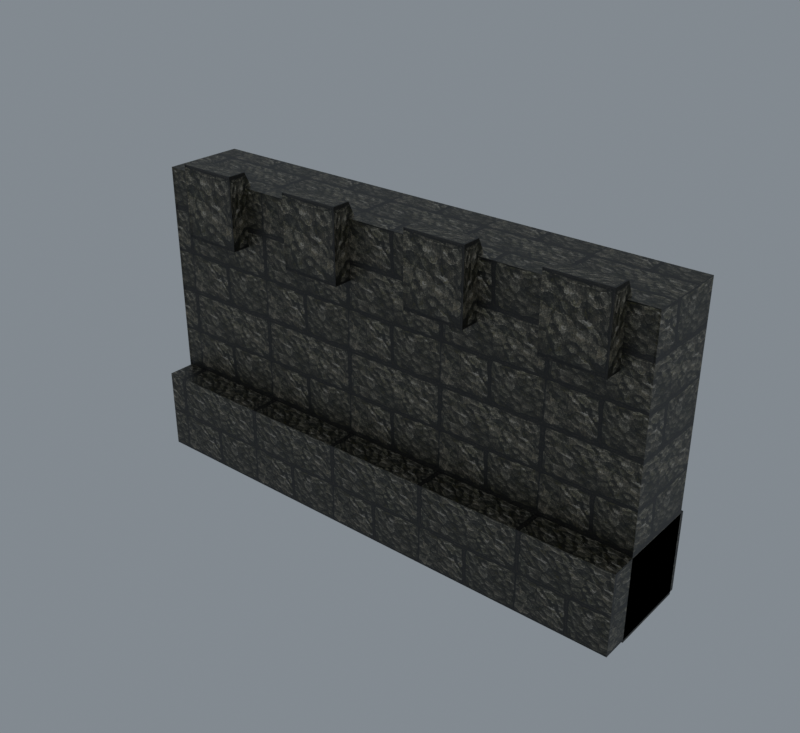 # Source: import.blend  (saved by Blender 5.2.45; exported with 4.5.12 LTS)
import bpy
from mathutils import Matrix  # noqa: F401  (used for matrix-valued properties, if any)

bpy.ops.wm.read_factory_settings(use_empty=True)
scene = bpy.context.scene
scene.name = 'Beer01'

# ---- collections
col_collection = bpy.data.collections.new('Collection'); scene.collection.children.link(col_collection)

# ---- images (referenced by path relative to the original .blend; pixels are not part of the script)
import os
ASSET_DIR = os.environ.get("B2B_ASSET_DIR", "")  # directory of the original .blend (textures are referenced by path, not embedded)
HERE = os.path.dirname(os.path.abspath(__file__))  # packed textures are extracted next to this script under _unpacked/

def load_image(name, relpath, width, height, colorspace="sRGB"):
    """Load a texture the original file referenced (path relative to the .blend, or extracted next to this script)."""
    p = next((c for c in (os.path.join(HERE, relpath), os.path.join(ASSET_DIR, relpath)) if relpath and os.path.exists(c)), "")
    if p:
        img = bpy.data.images.load(p, check_existing=True)
        img.name = name
    else:  # same state as the original file: an image datablock whose file is absent (Cycles renders it pink)
        img = bpy.data.images.new(name, width, height)
        img.source = "FILE"
        img.filepath = "//" + (relpath or name)
    img.colorspace_settings.name = colorspace
    return img
img_tile_01_jpg = load_image('tile_01.jpg', '_unpacked/tile_01.fd2d186b.jpg', 512, 512, 'sRGB')
img_tile_03_jpg = load_image('tile_03.jpg', '_unpacked/tile_03.926f4900.jpg', 512, 512, 'sRGB')

# ---- materials (node trees are filled in below, after node groups)
mat_tile_01_jpg = bpy.data.materials.new('tile_01.jpg')
mat_tile_01_jpg.diffuse_color = (0.4081, 0.9523, 0.8148, 1.0)
mat_tile_03_jpg = bpy.data.materials.new('tile_03.jpg')
mat_tile_03_jpg.diffuse_color = (0.9091, 0.6741, 0.925, 1.0)

# ---- material node trees
mat_tile_01_jpg.use_nodes = True; mat_tile_01_jpg.node_tree.nodes.clear()
_N = mat_tile_01_jpg.node_tree.nodes; _L = mat_tile_01_jpg.node_tree.links
n0 = _N.new('ShaderNodeBsdfPrincipled'); n0.name = 'Principled BSDF'; n0.location = (-200, 100)
n0.inputs[10].default_value = 0.005
n1 = _N.new('ShaderNodeOutputMaterial'); n1.name = 'Material Output'; n1.location = (200, 100)
n2 = _N.new('ShaderNodeTexImage'); n2.name = 'Image Texture'; n2.location = (-600, 100)
n2.image = img_tile_01_jpg
_L.new(n0.outputs[0], n1.inputs[0])
_L.new(n2.outputs[0], n0.inputs[0])
n1.is_active_output = True
mat_tile_03_jpg.use_nodes = True; mat_tile_03_jpg.node_tree.nodes.clear()
_N = mat_tile_03_jpg.node_tree.nodes; _L = mat_tile_03_jpg.node_tree.links
n0 = _N.new('ShaderNodeBsdfPrincipled'); n0.name = 'Principled BSDF'; n0.location = (-200, 100)
n0.inputs[10].default_value = 0.005
n1 = _N.new('ShaderNodeOutputMaterial'); n1.name = 'Material Output'; n1.location = (200, 100)
n2 = _N.new('ShaderNodeTexImage'); n2.name = 'Image Texture'; n2.location = (-600, 100)
n2.image = img_tile_03_jpg
_L.new(n0.outputs[0], n1.inputs[0])
_L.new(n2.outputs[0], n0.inputs[0])
n1.is_active_output = True

# ---- world
world_world = bpy.data.worlds.new('World'); scene.world = world_world
world_world.use_nodes = True; world_world.node_tree.nodes.clear()
_N = world_world.node_tree.nodes; _L = world_world.node_tree.links
n0 = _N.new('ShaderNodeOutputWorld'); n0.name = 'World Output'; n0.location = (200, 100)
n1 = _N.new('ShaderNodeBackground'); n1.name = 'Background'; n1.location = (-200, 100)
n1.inputs[0].default_value = (0.32, 0.36, 0.4, 1.0)
n1.inputs[1].default_value = 0.7
_L.new(n1.outputs[0], n0.inputs[0])
n0.is_active_output = True
world_world.color = (0.05088, 0.05088, 0.05088)
world_world.sun_shadow_jitter_overblur = 0.0

# ---- meshes
me_stonewall05 = bpy.data.meshes.new('StoneWall05')
me_stonewall05.from_pydata([(-199.3, -23.12, 225.5), (198.8, -23.11, 225.5), (198.8, 38.74, 225.5), (-199.3, 38.73, 225.5), (-199.3, -23.12, -1.614), (198.8, -23.11, -1.614), (197.1, -22.46, -0.6231), (-197.6, -22.47, -0.6231), (197.1, -22.46, 224.5), (-197.6, -22.47, 224.5), (198.8, 38.74, -1.614), (-199.3, 40.29, -1.486), (-167.8, -36.53, 236.5), (-121.8, -36.53, 236.5), (-121.8, -22.34, 236.5), (-167.8, -22.34, 236.5), (-167.8, -36.53, 181.8), (-121.8, -36.53, 181.8), (-123.1, -35.88, 183.3), (-166.5, -35.88, 183.3), (-123.1, -35.88, 235.0), (-166.5, -35.88, 235.0), (-121.8, 3.229, 181.8), (-167.8, 3.229, 181.8), (-71.05, -36.53, 236.5), (-24.99, -36.53, 236.5), (-24.99, -22.34, 236.5), (-71.05, -22.34, 236.5), (-71.05, -36.53, 181.8), (-24.99, -36.53, 181.8), (-26.27, -35.88, 183.3), (-69.76, -35.88, 183.3), (-26.27, -35.88, 235.0), (-69.76, -35.88, 235.0), (-24.99, 3.229, 181.8), (-71.05, 3.229, 181.8), (32.26, -36.53, 236.5), (78.33, -36.53, 236.5), (78.33, -22.34, 236.5), (32.26, -22.34, 236.5), (32.26, -36.53, 181.8), (78.33, -36.53, 181.8), (77.04, -35.88, 183.3), (33.55, -35.88, 183.3), (77.04, -35.88, 235.0), (33.55, -35.88, 235.0), (78.33, 3.229, 181.8), (32.26, 3.229, 181.8), (131.8, -36.53, 236.5), (177.8, -36.53, 236.5), (177.8, -22.34, 236.5), (131.8, -22.34, 236.5), (131.8, -36.53, 181.8), (177.8, -36.53, 181.8), (176.5, -35.88, 183.3), (133.0, -35.88, 183.3), (176.5, -35.88, 235.0), (133.0, -35.88, 235.0), (177.8, 3.229, 181.8), (131.8, 3.229, 181.8), (-199.3, -43.04, 62.89), (198.8, -43.04, 62.89), (198.8, 41.85, 62.89), (-199.3, 40.29, 62.76), (-199.3, -43.04, 0.2614), (198.8, -43.04, 0.2614), (198.8, 41.85, 0.2614), (-199.3, 41.85, 0.2614)], [], [(0, 1, 2), (2, 3, 0), (4, 5, 6), (6, 7, 4), (5, 1, 8), (8, 6, 5), (1, 0, 9), (9, 8, 1), (0, 4, 7), (7, 9, 0), (7, 6, 8), (8, 9, 7), (5, 10, 2), (2, 1, 5), (10, 11, 3), (3, 2, 10), (12, 13, 14), (14, 15, 12), (16, 17, 18), (18, 19, 16), (17, 13, 20), (20, 18, 17), (13, 12, 21), (21, 20, 13), (12, 16, 19), (19, 21, 12), (19, 18, 20), (20, 21, 19), (17, 22, 14), (14, 13, 17), (22, 23, 15), (15, 14, 22), (23, 16, 12), (12, 15, 23), (24, 25, 26), (26, 27, 24), (28, 29, 30), (30, 31, 28), (29, 25, 32), (32, 30, 29), (25, 24, 33), (33, 32, 25), (24, 28, 31), (31, 33, 24), (31, 30, 32), (32, 33, 31), (29, 34, 26), (26, 25, 29), (34, 35, 27), (27, 26, 34), (35, 28, 24), (24, 27, 35), (36, 37, 38), (38, 39, 36), (40, 41, 42), (42, 43, 40), (41, 37, 44), (44, 42, 41), (37, 36, 45), (45, 44, 37), (36, 40, 43), (43, 45, 36), (43, 42, 44), (44, 45, 43), (41, 46, 38), (38, 37, 41), (46, 47, 39), (39, 38, 46), (47, 40, 36), (36, 39, 47), (48, 49, 50), (50, 51, 48), (52, 53, 54), (54, 55, 52), (53, 49, 56), (56, 54, 53), (49, 48, 57), (57, 56, 49), (48, 52, 55), (55, 57, 48), (55, 54, 56), (56, 57, 55), (53, 58, 50), (50, 49, 53), (58, 59, 51), (51, 50, 58), (59, 52, 48), (48, 51, 59), (11, 4, 0), (0, 3, 11), (60, 61, 62), (62, 63, 60), (64, 65, 61), (61, 60, 64), (65, 66, 62), (62, 61, 65), (66, 67, 63), (63, 62, 66), (67, 64, 60), (60, 63, 67)])
me_stonewall05.polygons.foreach_set('use_smooth', [True] * 100)
me_stonewall05.polygons.foreach_set('material_index', [0, 0, 0, 0, 0, 0, 0, 0, 0, 0, 0, 0, 0, 0, 0, 0, 0, 0, 0, 0, 0, 0, 0, 0, 0, 0, 0, 0, 0, 0, 0, 0, 0, 0, 0, 0, 0, 0, 0, 0, 0, 0, 0, 0, 0, 0, 0, 0, 0, 0, 0, 0, 0, 0, 0, 0, 0, 0, 0, 0, 0, 0, 0, 0, 0, 0, 0, 0, 0, 0, 0, 0, 0, 0, 0, 0, 0, 0, 0, 0, 0, 0, 0, 0, 0, 0, 0, 0, 0, 0, 1, 1, 1, 1, 1, 1, 1, 1, 1, 1])
_k = set([(0, 1), (0, 3), (0, 4), (0, 9), (1, 2), (1, 5), (1, 8), (2, 3), (2, 10), (3, 11), (4, 7), (5, 6), (6, 7), (6, 8), (7, 9), (8, 9), (12, 13), (12, 15), (12, 16), (12, 21), (13, 14), (13, 17), (13, 20), (14, 15), (14, 22), (15, 23), (16, 19), (17, 18), (18, 19), (18, 20), (19, 21), (20, 21), (24, 25), (24, 27), (24, 28), (24, 33), (25, 26), (25, 29), (25, 32), (26, 27), (26, 34), (27, 35), (28, 31), (29, 30), (30, 31), (30, 32), (31, 33), (32, 33), (36, 37), (36, 39), (36, 40), (36, 45), (37, 38), (37, 41), (37, 44), (38, 39), (38, 46), (39, 47), (40, 43), (41, 42), (42, 43), (42, 44), (43, 45), (44, 45), (48, 49), (48, 51), (48, 52), (48, 57), (49, 50), (49, 53), (49, 56), (50, 51), (50, 58), (51, 59), (52, 55), (53, 54), (54, 55), (54, 56), (55, 57), (56, 57), (60, 61), (60, 63), (60, 64), (61, 62), (61, 65), (62, 63), (62, 66), (63, 67)])
me_stonewall05.attributes.new('sharp_edge', 'BOOLEAN', 'EDGE').data.foreach_set('value', [ (min(e.vertices), max(e.vertices)) in _k for e in me_stonewall05.edges])
_uv = me_stonewall05.uv_layers.new(name='Float2')
_uv.uv.foreach_set('vector', [-2.219, 0.1719, 2.89, 0.1719, 2.89, 1.341, 2.89, 1.341, -2.219, 1.341, -2.219, 0.1719, -1.189, -1.029, 3.871, -1.029, 3.849, -1.014, 3.849, -1.014, -1.166, -1.014, -1.189, -1.029, 3.871, -1.029, 3.871, 2.473, 3.849, 2.458, 3.849, 2.458, 3.849, -1.014, 3.871, -1.029, 3.871, 2.473, -1.189, 2.473, -1.166, 2.458, -1.166, 2.458, 3.849, 2.458, 3.871, 2.473, -1.189, 2.473, -1.189, -1.029, -1.166, -1.014, -1.166, -1.014, -1.166, 2.458, -1.189, 2.473, -1.166, -1.014, 3.849, -1.014, 3.849, 2.458, 3.849, 2.458, -1.166, 2.458, -1.166, -1.014, 0.2402, -1.031, 0.9536, -1.031, 0.9536, 2.479, 0.9536, 2.479, 0.2402, 2.479, 0.2402, -1.031, 3.871, -1.029, -1.189, -1.029, -1.189, 2.473, -1.189, 2.473, 3.871, 2.473, 3.871, -1.029, 0.2196, 0.9995, 1.0, 0.9995, 1.0, 0.5102, 1.0, 0.5102, 0.2196, 0.5102, 0.2196, 0.9995, 0.5491, 0.4812, 0.9981, 0.4812, 0.9855, 0.4957, 0.9855, 0.4957, 0.5617, 0.4957, 0.5491, 0.4812, 0.9981, 0.4812, 0.9981, 0.9995, 0.9855, 0.985, 0.9855, 0.985, 0.9855, 0.4957, 0.9981, 0.4812, 0.9981, 0.9995, 0.5491, 0.9995, 0.5617, 0.985, 0.5617, 0.985, 0.9855, 0.985, 0.9981, 0.9995, 0.5491, 0.9995, 0.5491, 0.4812, 0.5617, 0.4957, 0.5617, 0.4957, 0.5617, 0.985, 0.5491, 0.9995, 0.5617, 0.4957, 0.9855, 0.4957, 0.9855, 0.985, 0.9855, 0.985, 0.5617, 0.985, 0.5617, 0.4957, 0.9822, 0.4836, 0.4095, 0.4836, 0.6257, 0.9995, 0.6257, 0.9995, 0.9822, 0.9995, 0.9822, 0.4836, -0.2032, 2.139, -0.7886, 2.139, -0.7886, 2.984, -0.7886, 2.984, -0.2032, 2.984, -0.2032, 2.139, 0.4095, 0.4836, 0.9822, 0.4836, 0.9822, 0.9995, 0.9822, 0.9995, 0.6257, 0.9995, 0.4095, 0.4836, 0.219, 0.9995, 0.9995, 0.9995, 0.9995, 0.5102, 0.9995, 0.5102, 0.219, 0.5102, 0.219, 0.9995, 0.5486, 0.4812, 0.9975, 0.4812, 0.985, 0.4957, 0.985, 0.4957, 0.5611, 0.4957, 0.5486, 0.4812, 0.9975, 0.4812, 0.9975, 0.9995, 0.985, 0.985, 0.985, 0.985, 0.985, 0.4957, 0.9975, 0.4812, 0.9975, 0.9995, 0.5486, 0.9995, 0.5611, 0.985, 0.5611, 0.985, 0.985, 0.985, 0.9975, 0.9995, 0.5486, 0.9995, 0.5486, 0.4812, 0.5611, 0.4957, 0.5611, 0.4957, 0.5611, 0.985, 0.5486, 0.9995, 0.5611, 0.4957, 0.985, 0.4957, 0.985, 0.985, 0.985, 0.985, 0.5611, 0.985, 0.5611, 0.4957, 0.9822, 0.4836, 0.4095, 0.4836, 0.6257, 0.9995, 0.6257, 0.9995, 0.9822, 0.9995, 0.9822, 0.4836, 0.4219, 0.0005, 0.0005, 0.0005, 0.0005, 0.4415, 0.0005, 0.4415, 0.4219, 0.4415, 0.4219, 0.0005, 0.4095, 0.4836, 0.9822, 0.4836, 0.9822, 0.9995, 0.9822, 0.9995, 0.6257, 0.9995, 0.4095, 0.4836, 0.2196, 0.9995, 1.0, 0.9995, 1.0, 0.5102, 1.0, 0.5102, 0.2196, 0.5102, 0.2196, 0.9995, 0.5492, 0.4812, 0.9981, 0.4812, 0.9856, 0.4957, 0.9856, 0.4957, 0.5617, 0.4957, 0.5492, 0.4812, 0.9981, 0.4812, 0.9981, 0.9995, 0.9856, 0.985, 0.9856, 0.985, 0.9856, 0.4957, 0.9981, 0.4812, 0.9981, 0.9995, 0.5492, 0.9995, 0.5617, 0.985, 0.5617, 0.985, 0.9856, 0.985, 0.9981, 0.9995, 0.5492, 0.9995, 0.5492, 0.4812, 0.5617, 0.4957, 0.5617, 0.4957, 0.5617, 0.985, 0.5492, 0.9995, 0.5617, 0.4957, 0.9856, 0.4957, 0.9856, 0.985, 0.9856, 0.985, 0.5617, 0.985, 0.5617, 0.4957, 0.9822, 0.4836, 0.4095, 0.4836, 0.6257, 0.9995, 0.6257, 0.9995, 0.9822, 0.9995, 0.9822, 0.4836, 0.9995, 0.0005, 0.5781, 0.0005, 0.5781, 0.4415, 0.5781, 0.4415, 0.9995, 0.4415, 0.9995, 0.0005, 0.4095, 0.4836, 0.9822, 0.4836, 0.9822, 0.9995, 0.9822, 0.9995, 0.6257, 0.9995, 0.4095, 0.4836, 0.219, 0.9995, 0.9995, 0.9995, 0.9995, 0.5102, 0.9995, 0.5102, 0.219, 0.5102, 0.219, 0.9995, 0.5506, 0.4812, 0.9995, 0.4812, 0.987, 0.4957, 0.987, 0.4957, 0.5631, 0.4957, 0.5506, 0.4812, 0.9995, 0.4812, 0.9995, 0.9995, 0.987, 0.985, 0.987, 0.985, 0.987, 0.4957, 0.9995, 0.4812, 0.9995, 0.9995, 0.5506, 0.9995, 0.5631, 0.985, 0.5631, 0.985, 0.987, 0.985, 0.9995, 0.9995, 0.5506, 0.9995, 0.5506, 0.4812, 0.5631, 0.4957, 0.5631, 0.4957, 0.5631, 0.985, 0.5506, 0.9995, 0.5631, 0.4957, 0.987, 0.4957, 0.987, 0.985, 0.987, 0.985, 0.5631, 0.985, 0.5631, 0.4957, 0.9822, 0.4836, 0.4095, 0.4836, 0.6257, 0.9995, 0.6257, 0.9995, 0.9822, 0.9995, 0.9822, 0.4836, 3.604, 2.139, 3.019, 2.139, 3.019, 2.984, 3.019, 2.984, 3.604, 2.984, 3.604, 2.139, 0.4095, 0.4836, 0.9822, 0.4836, 0.9822, 0.9995, 0.9822, 0.9995, 0.6257, 0.9995, 0.4095, 0.4836, 0.9536, -1.031, 0.2402, -1.031, 0.2402, 2.479, 0.2402, 2.479, 0.9536, 2.479, 0.9536, -1.031, -2.204, -0.3803, 2.888, -0.3803, 2.888, 1.015, 2.888, 1.015, -2.204, 1.015, -2.204, -0.3803, -1.189, -1.991, 3.871, -1.991, 3.871, -1.025, 3.871, -1.025, -1.189, -1.025, -1.189, -1.991, 0.0005, 0.0005, 0.9995, 0.0005, 0.9995, 0.9995, 0.9995, 0.9995, 0.0005, 0.9995, 0.0005, 0.0005, 3.871, -1.991, -1.189, -1.991, -1.189, -1.025, -1.189, -1.025, 3.871, -1.025, 3.871, -1.991, 0.9995, 0.0005, 0.0005, 0.0005, 0.0005, 0.9995, 0.0005, 0.9995, 0.9995, 0.9995, 0.9995, 0.0005])
me_stonewall05.materials.append(mat_tile_01_jpg)
me_stonewall05.materials.append(mat_tile_03_jpg)
me_stonewall05.update()
me_stonewall05.normals_split_custom_set([tuple(v) for v in zip(*[iter([-7.78e-09, 0.0, 1.0, -7.931e-08, 0.0, 1.0, -7.153e-08, 0.0, 1.0, -7.153e-08, 0.0, 1.0, 0.0, 0.0, 1.0, -7.78e-09, 0.0, 1.0, 1.134e-05, -0.8361, 0.5485, 1.134e-05, -0.8361, 0.5485, 1.134e-05, -0.8361, 0.5485, 1.134e-05, -0.8361, 0.5485, 1.134e-05, -0.8361, 0.5485, 1.134e-05, -0.8361, 0.5485, -0.3504, -0.9366, 0.0, -0.3504, -0.9366, 0.0, -0.3504, -0.9366, 0.0, -0.3504, -0.9366, 0.0, -0.3504, -0.9366, 0.0, -0.3504, -0.9366, 0.0, 1.135e-05, -0.8361, -0.5485, 1.132e-05, -0.8361, -0.5485, 1.132e-05, -0.8361, -0.5485, 1.132e-05, -0.8361, -0.5485, 1.135e-05, -0.8361, -0.5485, 1.135e-05, -0.8361, -0.5485, 0.3504, -0.9366, 0.0, 0.3504, -0.9366, 0.0, 0.3504, -0.9366, 0.0, 0.3504, -0.9366, 0.0, 0.3504, -0.9366, 0.0, 0.3504, -0.9366, 0.0, 1.356e-05, -1.0, 0.0, 1.356e-05, -1.0, 0.0, 1.356e-05, -1.0, 0.0, 1.356e-05, -1.0, 0.0, 1.356e-05, -1.0, 0.0, 1.356e-05, -1.0, 0.0, 1.0, 0.0, 0.0, 1.0, 0.0, 0.0, 1.0, 0.0, 0.0, 1.0, 0.0, 0.0, 1.0, 0.0, 0.0, 1.0, 0.0, 0.0, 0.002034, 1.0, 0.003196, 0.004384, 1.0, 0.006894, 0.002208, 1.0, 0.003426, 0.002208, 1.0, 0.003426, -1.331e-05, 1.0, 0.0, 0.002034, 1.0, 0.003196, 0.0, 0.0, 1.0, 0.0, 0.0, 1.0, 0.0, 0.0, 1.0, 0.0, 0.0, 1.0, 0.0, 0.0, 1.0, 0.0, 0.0, 1.0, 0.0, -0.9204, 0.3909, 0.0, -0.9204, 0.3909, 0.0, -0.9204, 0.3909, 0.0, -0.9204, 0.3909, 0.0, -0.9204, 0.3909, 0.0, -0.9204, 0.3909, -0.4506, -0.8927, 0.0, -0.4506, -0.8927, 0.0, -0.4506, -0.8927, 0.0, -0.4506, -0.8927, 0.0, -0.4506, -0.8927, 0.0, -0.4506, -0.8927, 0.0, 0.0, -0.9204, -0.3909, 0.0, -0.9204, -0.3909, 0.0, -0.9204, -0.3909, 0.0, -0.9204, -0.3909, 0.0, -0.9204, -0.3909, 0.0, -0.9204, -0.3909, 0.4506, -0.8927, 0.0, 0.4506, -0.8927, 0.0, 0.4506, -0.8927, 0.0, 0.4506, -0.8927, 0.0, 0.4506, -0.8927, 0.0, 0.4506, -0.8927, 0.0, 0.0, -1.0, 0.0, 0.0, -1.0, 0.0, 0.0, -1.0, 0.0, 0.0, -1.0, 0.0, 0.0, -1.0, 0.0, 0.0, -1.0, 0.0, 1.0, 0.0, 0.0, 1.0, 0.0, 0.0, 1.0, 0.0, 0.0, 1.0, 0.0, 0.0, 1.0, 0.0, 0.0, 1.0, 0.0, 0.0, 0.0, 0.9061, 0.4231, 0.0, 0.9061, 0.4231, 0.0, 0.9061, 0.4231, 0.0, 0.9061, 0.4231, 0.0, 0.9061, 0.4231, 0.0, 0.9061, 0.4231, -1.0, 0.0, 0.0, -1.0, 0.0, 0.0, -1.0, 0.0, 0.0, -1.0, 0.0, 0.0, -1.0, 0.0, 0.0, -1.0, 0.0, 0.0, 0.0, 0.0, 1.0, 0.0, 0.0, 1.0, 0.0, 0.0, 1.0, 0.0, 0.0, 1.0, 0.0, 0.0, 1.0, 0.0, 0.0, 1.0, 0.0, -0.9204, 0.3909, 0.0, -0.9204, 0.3909, 0.0, -0.9204, 0.3909, 0.0, -0.9204, 0.3909, 0.0, -0.9204, 0.3909, 0.0, -0.9204, 0.3909, -0.4506, -0.8927, 0.0, -0.4506, -0.8927, 0.0, -0.4506, -0.8927, 0.0, -0.4506, -0.8927, 0.0, -0.4506, -0.8927, 0.0, -0.4506, -0.8927, 0.0, 0.0, -0.9204, -0.3909, 0.0, -0.9204, -0.3909, 0.0, -0.9204, -0.3909, 0.0, -0.9204, -0.3909, 0.0, -0.9204, -0.3909, 0.0, -0.9204, -0.3909, 0.4506, -0.8927, 0.0, 0.4506, -0.8927, 0.0, 0.4506, -0.8927, 0.0, 0.4506, -0.8927, 0.0, 0.4506, -0.8927, 0.0, 0.4506, -0.8927, 0.0, 0.0, -1.0, 0.0, 0.0, -1.0, 0.0, 0.0, -1.0, 0.0, 0.0, -1.0, 0.0, 0.0, -1.0, 0.0, 0.0, -1.0, 0.0, 1.0, 0.0, 0.0, 1.0, 0.0, 0.0, 1.0, 0.0, 0.0, 1.0, 0.0, 0.0, 1.0, 0.0, 0.0, 1.0, 0.0, 0.0, 0.0, 0.9061, 0.4231, 0.0, 0.9061, 0.4231, 0.0, 0.9061, 0.4231, 0.0, 0.9061, 0.4231, 0.0, 0.9061, 0.4231, 0.0, 0.9061, 0.4231, -1.0, 0.0, 0.0, -1.0, 0.0, 0.0, -1.0, 0.0, 0.0, -1.0, 0.0, 0.0, -1.0, 0.0, 0.0, -1.0, 0.0, 0.0, 0.0, 0.0, 1.0, 0.0, 0.0, 1.0, 0.0, 0.0, 1.0, 0.0, 0.0, 1.0, 0.0, 0.0, 1.0, 0.0, 0.0, 1.0, 0.0, -0.9204, 0.3909, 0.0, -0.9204, 0.3909, 0.0, -0.9204, 0.3909, 0.0, -0.9204, 0.3909, 0.0, -0.9204, 0.3909, 0.0, -0.9204, 0.3909, -0.4506, -0.8927, 0.0, -0.4506, -0.8927, 0.0, -0.4506, -0.8927, 0.0, -0.4506, -0.8927, 0.0, -0.4506, -0.8927, 0.0, -0.4506, -0.8927, 0.0, 0.0, -0.9204, -0.3909, 0.0, -0.9204, -0.3909, 0.0, -0.9204, -0.3909, 0.0, -0.9204, -0.3909, 0.0, -0.9204, -0.3909, 0.0, -0.9204, -0.3909, 0.4506, -0.8927, 0.0, 0.4506, -0.8927, 0.0, 0.4506, -0.8927, 0.0, 0.4506, -0.8927, 0.0, 0.4506, -0.8927, 0.0, 0.4506, -0.8927, 0.0, 0.0, -1.0, 0.0, 0.0, -1.0, 0.0, 0.0, -1.0, 0.0, 0.0, -1.0, 0.0, 0.0, -1.0, 0.0, 0.0, -1.0, 0.0, 1.0, 0.0, 0.0, 1.0, 0.0, 0.0, 1.0, 0.0, 0.0, 1.0, 0.0, 0.0, 1.0, 0.0, 0.0, 1.0, 0.0, 0.0, 0.0, 0.9061, 0.4231, 0.0, 0.9061, 0.4231, 0.0, 0.9061, 0.4231, 0.0, 0.9061, 0.4231, 0.0, 0.9061, 0.4231, 0.0, 0.9061, 0.4231, -1.0, 0.0, 0.0, -1.0, 0.0, 0.0, -1.0, 0.0, 0.0, -1.0, 0.0, 0.0, -1.0, 0.0, 0.0, -1.0, 0.0, 0.0, 0.0, 0.0, 1.0, 0.0, 0.0, 1.0, 0.0, 0.0, 1.0, 0.0, 0.0, 1.0, 0.0, 0.0, 1.0, 0.0, 0.0, 1.0, 0.0, -0.9204, 0.3909, 0.0, -0.9204, 0.3909, 0.0, -0.9204, 0.3909, 0.0, -0.9204, 0.3909, 0.0, -0.9204, 0.3909, 0.0, -0.9204, 0.3909, -0.4506, -0.8927, 0.0, -0.4506, -0.8927, 0.0, -0.4506, -0.8927, 0.0, -0.4506, -0.8927, 0.0, -0.4506, -0.8927, 0.0, -0.4506, -0.8927, 0.0, 0.0, -0.9204, -0.3909, 0.0, -0.9204, -0.3909, 0.0, -0.9204, -0.3909, 0.0, -0.9204, -0.3909, 0.0, -0.9204, -0.3909, 0.0, -0.9204, -0.3909, 0.4506, -0.8927, 0.0, 0.4506, -0.8927, 0.0, 0.4506, -0.8927, 0.0, 0.4506, -0.8927, 0.0, 0.4506, -0.8927, 0.0, 0.4506, -0.8927, 0.0, 0.0, -1.0, 0.0, 0.0, -1.0, 0.0, 0.0, -1.0, 0.0, 0.0, -1.0, 0.0, 0.0, -1.0, 0.0, 0.0, -1.0, 0.0, 1.0, 0.0, 0.0, 1.0, 0.0, 0.0, 1.0, 0.0, 0.0, 1.0, 0.0, 0.0, 1.0, 0.0, 0.0, 1.0, 0.0, 0.0, 0.0, 0.9061, 0.4231, 0.0, 0.9061, 0.4231, 0.0, 0.9061, 0.4231, 0.0, 0.9061, 0.4231, 0.0, 0.9061, 0.4231, 0.0, 0.9061, 0.4231, -1.0, 0.0, 0.0, -1.0, 0.0, 0.0, -1.0, 0.0, 0.0, -1.0, 0.0, 0.0, -1.0, 0.0, 0.0, -1.0, 0.0, 0.0, -1.0, 0.0, 0.0, -1.0, 0.0, 0.0, -1.0, 0.0, 0.0, -1.0, 0.0, 0.0, -1.0, 0.0, 0.0, -1.0, 0.0, 0.0, -0.000232, 0.001, 1.0, 0.0, 0.0, 1.0, -0.000165, 0.0006659, 1.0, -0.000165, 0.0006659, 1.0, -0.0003278, 0.001537, 1.0, -0.000232, 0.001, 1.0, 0.0, -1.0, 0.0, 0.0, -1.0, 0.0, 0.0, -1.0, 0.0, 0.0, -1.0, 0.0, 0.0, -1.0, 0.0, 0.0, -1.0, 0.0, 1.0, 0.0, 0.0, 1.0, 0.0, 0.0, 1.0, 0.0, 0.0, 1.0, 0.0, 0.0, 1.0, 0.0, 0.0, 1.0, 0.0, 0.0, -0.0023, 0.9999, 0.0125, 0.0, 0.9997, 0.02494, -0.002301, 0.9999, 0.0125, -0.002301, 0.9999, 0.0125, -0.004395, 1.0, -1.624e-08, -0.0023, 0.9999, 0.0125, -1.0, 0.0, 0.0, -1.0, 0.0, 0.0, -1.0, 0.0, 0.0, -1.0, 0.0, 0.0, -1.0, 0.0, 0.0, -1.0, 0.0, 0.0])] * 3)])
arm_stonewall05_skeleton = bpy.data.armatures.new('StoneWall05_skeleton')  # bones are not reproduced

# ---- objects
ob_stonewall05_skeleton = bpy.data.objects.new('StoneWall05_skeleton', arm_stonewall05_skeleton)
ob_stonewall05 = bpy.data.objects.new('StoneWall05', me_stonewall05)

# ---- transforms, parenting, visibility, modifiers, constraints
ob_stonewall05_skeleton.location = (0.0, 0.0, 0.0)
ob_stonewall05_skeleton.show_in_front = True
ob_stonewall05.parent = ob_stonewall05_skeleton
ob_stonewall05.location = (0.0, 0.0, 0.0)
_vg = ob_stonewall05.vertex_groups.new(name='Box04')
_vg.add([0, 1, 2, 3, 4, 5, 6, 7, 8, 9, 10, 11, 12, 13, 14, 15, 16, 17, 18, 19, 20, 21, 22, 23, 24, 25, 26, 27, 28, 29, 30, 31, 32, 33, 34, 35, 36, 37, 38, 39, 40, 41, 42, 43, 44, 45, 46, 47, 48, 49, 50, 51, 52, 53, 54, 55, 56, 57, 58, 59], 1.0, 'REPLACE')
_vg = ob_stonewall05.vertex_groups.new(name='Object01')
_vg.add([60, 61, 62, 63, 64, 65, 66, 67], 1.0, 'REPLACE')
_m = ob_stonewall05.modifiers.new('Armature', 'ARMATURE')
_m.object = ob_stonewall05_skeleton

# ---- collection membership
scene.collection.objects.link(ob_stonewall05_skeleton)
scene.collection.objects.link(ob_stonewall05)

# ---- scene / render settings (as saved in the file)
scene.frame_start = 0; scene.frame_end = 0; scene.frame_set(0)
scene.render.engine = 'CYCLES'
scene.render.resolution_x = 480
scene.render.resolution_y = 440
scene.render.film_transparent = True
scene.render.bake_bias = 0.0
scene.render.bake_samples = 0
scene.render.compositor_device = 'GPU'
scene.cycles.samples = 8
scene.eevee.use_volume_custom_range = False
scene.eevee.fast_gi_thickness_near = 0.1
scene.eevee.fast_gi_thickness_far = 0.0
scene.eevee.ray_tracing_options.screen_trace_thickness = 0.1
scene.view_settings.view_transform = 'Standard'
bpy.context.view_layer.update()

# ---- added for rendering (the .blend has no active camera): camera
cam_auto = bpy.data.cameras.new('AutoCamera')
cam_auto.lens = 50.0
cam_auto.sensor_width = 36.0
cam_auto.clip_end = 7658.37
ob_auto_camera = bpy.data.objects.new('AutoCamera', cam_auto)
scene.collection.objects.link(ob_auto_camera)
ob_auto_camera.location = (436.126, -524.245, 466.562)
ob_auto_camera.rotation_euler = (1.09748, -7.21219e-08, 0.694738)
scene.camera = ob_auto_camera
bpy.context.view_layer.update()
